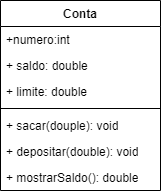

The diagram above was exported from draw.io. Its source (the exported page's mxGraphModel, read from the mxfile embedded in the PNG):
<mxGraphModel dx="717" dy="398" grid="1" gridSize="10" guides="1" tooltips="1" connect="1" arrows="1" fold="1" page="1" pageScale="1" pageWidth="827" pageHeight="1169" math="0" shadow="0">
  <root>
    <mxCell id="0" />
    <mxCell id="1" parent="0" />
    <mxCell id="Oh3B1WDspppfkapnMOzf-1" value="Conta" style="swimlane;fontStyle=1;align=center;verticalAlign=top;childLayout=stackLayout;horizontal=1;startSize=26;horizontalStack=0;resizeParent=1;resizeParentMax=0;resizeLast=0;collapsible=1;marginBottom=0;whiteSpace=wrap;html=1;" vertex="1" parent="1">
      <mxGeometry x="270" y="370" width="160" height="190" as="geometry" />
    </mxCell>
    <mxCell id="Oh3B1WDspppfkapnMOzf-2" value="+numero:int" style="text;strokeColor=none;fillColor=none;align=left;verticalAlign=top;spacingLeft=4;spacingRight=4;overflow=hidden;rotatable=0;points=[[0,0.5],[1,0.5]];portConstraint=eastwest;whiteSpace=wrap;html=1;" vertex="1" parent="Oh3B1WDspppfkapnMOzf-1">
      <mxGeometry y="26" width="160" height="26" as="geometry" />
    </mxCell>
    <mxCell id="Oh3B1WDspppfkapnMOzf-5" value="+ saldo: double" style="text;strokeColor=none;fillColor=none;align=left;verticalAlign=top;spacingLeft=4;spacingRight=4;overflow=hidden;rotatable=0;points=[[0,0.5],[1,0.5]];portConstraint=eastwest;whiteSpace=wrap;html=1;" vertex="1" parent="Oh3B1WDspppfkapnMOzf-1">
      <mxGeometry y="52" width="160" height="26" as="geometry" />
    </mxCell>
    <mxCell id="Oh3B1WDspppfkapnMOzf-6" value="+ limite: double" style="text;strokeColor=none;fillColor=none;align=left;verticalAlign=top;spacingLeft=4;spacingRight=4;overflow=hidden;rotatable=0;points=[[0,0.5],[1,0.5]];portConstraint=eastwest;whiteSpace=wrap;html=1;" vertex="1" parent="Oh3B1WDspppfkapnMOzf-1">
      <mxGeometry y="78" width="160" height="26" as="geometry" />
    </mxCell>
    <mxCell id="Oh3B1WDspppfkapnMOzf-3" value="" style="line;strokeWidth=1;fillColor=none;align=left;verticalAlign=middle;spacingTop=-1;spacingLeft=3;spacingRight=3;rotatable=0;labelPosition=right;points=[];portConstraint=eastwest;strokeColor=inherit;" vertex="1" parent="Oh3B1WDspppfkapnMOzf-1">
      <mxGeometry y="104" width="160" height="8" as="geometry" />
    </mxCell>
    <mxCell id="Oh3B1WDspppfkapnMOzf-4" value="+ sacar(douple): void" style="text;strokeColor=none;fillColor=none;align=left;verticalAlign=top;spacingLeft=4;spacingRight=4;overflow=hidden;rotatable=0;points=[[0,0.5],[1,0.5]];portConstraint=eastwest;whiteSpace=wrap;html=1;" vertex="1" parent="Oh3B1WDspppfkapnMOzf-1">
      <mxGeometry y="112" width="160" height="26" as="geometry" />
    </mxCell>
    <mxCell id="Oh3B1WDspppfkapnMOzf-7" value="+ depositar(double): void" style="text;strokeColor=none;fillColor=none;align=left;verticalAlign=top;spacingLeft=4;spacingRight=4;overflow=hidden;rotatable=0;points=[[0,0.5],[1,0.5]];portConstraint=eastwest;whiteSpace=wrap;html=1;" vertex="1" parent="Oh3B1WDspppfkapnMOzf-1">
      <mxGeometry y="138" width="160" height="26" as="geometry" />
    </mxCell>
    <mxCell id="Oh3B1WDspppfkapnMOzf-8" value="+ mostrarSaldo(): double" style="text;strokeColor=none;fillColor=none;align=left;verticalAlign=top;spacingLeft=4;spacingRight=4;overflow=hidden;rotatable=0;points=[[0,0.5],[1,0.5]];portConstraint=eastwest;whiteSpace=wrap;html=1;" vertex="1" parent="Oh3B1WDspppfkapnMOzf-1">
      <mxGeometry y="164" width="160" height="26" as="geometry" />
    </mxCell>
  </root>
</mxGraphModel>